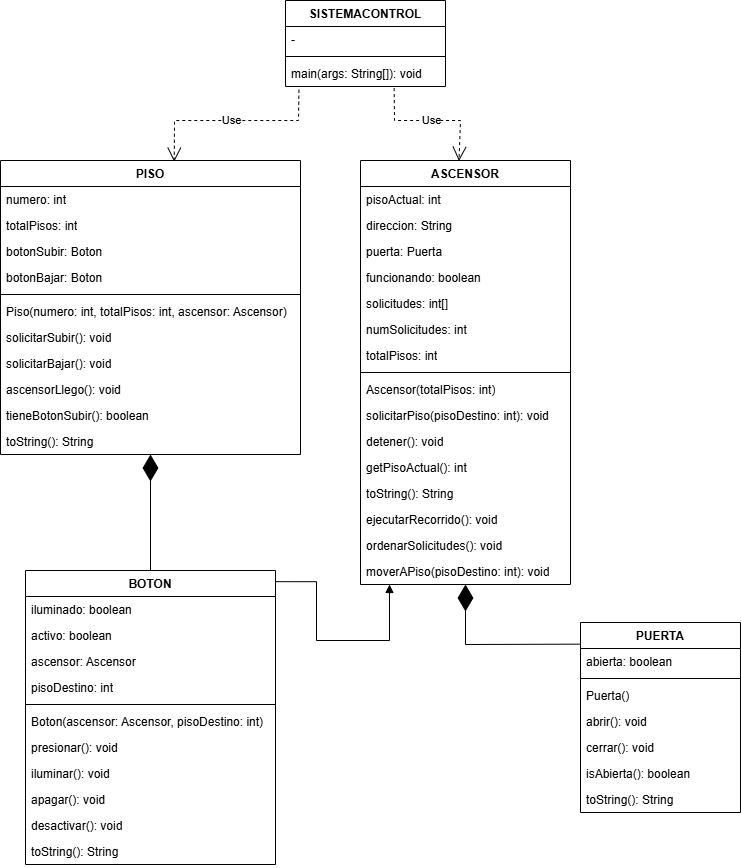

The diagram above was exported from draw.io. Its source (the exported page's mxGraphModel, read from the mxfile embedded in the PNG):
<mxGraphModel dx="1034" dy="570" grid="1" gridSize="10" guides="1" tooltips="1" connect="1" arrows="1" fold="1" page="1" pageScale="1" pageWidth="827" pageHeight="1169" math="0" shadow="0">
  <root>
    <mxCell id="0" />
    <mxCell id="1" parent="0" />
    <mxCell id="HH9YITI-RkoFXGlDnw62-5" value="ASCENSOR" style="swimlane;fontStyle=1;align=center;verticalAlign=top;childLayout=stackLayout;horizontal=1;startSize=26;horizontalStack=0;resizeParent=1;resizeParentMax=0;resizeLast=0;collapsible=1;marginBottom=0;whiteSpace=wrap;html=1;labelBackgroundColor=none;" parent="1" vertex="1">
      <mxGeometry x="380" y="200" width="210" height="424" as="geometry" />
    </mxCell>
    <mxCell id="HH9YITI-RkoFXGlDnw62-16" value="pisoActual: int" style="text;strokeColor=none;fillColor=none;align=left;verticalAlign=top;spacingLeft=4;spacingRight=4;overflow=hidden;rotatable=0;points=[[0,0.5],[1,0.5]];portConstraint=eastwest;whiteSpace=wrap;html=1;labelBackgroundColor=none;" parent="HH9YITI-RkoFXGlDnw62-5" vertex="1">
      <mxGeometry y="26" width="210" height="26" as="geometry" />
    </mxCell>
    <mxCell id="HH9YITI-RkoFXGlDnw62-17" value="direccion: String" style="text;strokeColor=none;fillColor=none;align=left;verticalAlign=top;spacingLeft=4;spacingRight=4;overflow=hidden;rotatable=0;points=[[0,0.5],[1,0.5]];portConstraint=eastwest;whiteSpace=wrap;html=1;labelBackgroundColor=none;" parent="HH9YITI-RkoFXGlDnw62-5" vertex="1">
      <mxGeometry y="52" width="210" height="26" as="geometry" />
    </mxCell>
    <mxCell id="HH9YITI-RkoFXGlDnw62-18" value="puerta: Puerta" style="text;strokeColor=none;fillColor=none;align=left;verticalAlign=top;spacingLeft=4;spacingRight=4;overflow=hidden;rotatable=0;points=[[0,0.5],[1,0.5]];portConstraint=eastwest;whiteSpace=wrap;html=1;labelBackgroundColor=none;" parent="HH9YITI-RkoFXGlDnw62-5" vertex="1">
      <mxGeometry y="78" width="210" height="26" as="geometry" />
    </mxCell>
    <mxCell id="HH9YITI-RkoFXGlDnw62-19" value="&lt;div&gt;funcionando: boolean&lt;/div&gt;" style="text;strokeColor=none;fillColor=none;align=left;verticalAlign=top;spacingLeft=4;spacingRight=4;overflow=hidden;rotatable=0;points=[[0,0.5],[1,0.5]];portConstraint=eastwest;whiteSpace=wrap;html=1;labelBackgroundColor=none;" parent="HH9YITI-RkoFXGlDnw62-5" vertex="1">
      <mxGeometry y="104" width="210" height="26" as="geometry" />
    </mxCell>
    <mxCell id="HH9YITI-RkoFXGlDnw62-6" value="solicitudes: int[]" style="text;strokeColor=none;fillColor=none;align=left;verticalAlign=top;spacingLeft=4;spacingRight=4;overflow=hidden;rotatable=0;points=[[0,0.5],[1,0.5]];portConstraint=eastwest;whiteSpace=wrap;html=1;labelBackgroundColor=none;" parent="HH9YITI-RkoFXGlDnw62-5" vertex="1">
      <mxGeometry y="130" width="210" height="26" as="geometry" />
    </mxCell>
    <mxCell id="HH9YITI-RkoFXGlDnw62-20" value="numSolicitudes: int" style="text;strokeColor=none;fillColor=none;align=left;verticalAlign=top;spacingLeft=4;spacingRight=4;overflow=hidden;rotatable=0;points=[[0,0.5],[1,0.5]];portConstraint=eastwest;whiteSpace=wrap;html=1;labelBackgroundColor=none;" parent="HH9YITI-RkoFXGlDnw62-5" vertex="1">
      <mxGeometry y="156" width="210" height="26" as="geometry" />
    </mxCell>
    <mxCell id="HH9YITI-RkoFXGlDnw62-21" value="totalPisos: int" style="text;strokeColor=none;fillColor=none;align=left;verticalAlign=top;spacingLeft=4;spacingRight=4;overflow=hidden;rotatable=0;points=[[0,0.5],[1,0.5]];portConstraint=eastwest;whiteSpace=wrap;html=1;labelBackgroundColor=none;" parent="HH9YITI-RkoFXGlDnw62-5" vertex="1">
      <mxGeometry y="182" width="210" height="26" as="geometry" />
    </mxCell>
    <mxCell id="HH9YITI-RkoFXGlDnw62-7" value="" style="line;strokeWidth=1;fillColor=none;align=left;verticalAlign=middle;spacingTop=-1;spacingLeft=3;spacingRight=3;rotatable=0;labelPosition=right;points=[];portConstraint=eastwest;labelBackgroundColor=none;" parent="HH9YITI-RkoFXGlDnw62-5" vertex="1">
      <mxGeometry y="208" width="210" height="8" as="geometry" />
    </mxCell>
    <mxCell id="HH9YITI-RkoFXGlDnw62-8" value="Ascensor(totalPisos: int)" style="text;strokeColor=none;fillColor=none;align=left;verticalAlign=top;spacingLeft=4;spacingRight=4;overflow=hidden;rotatable=0;points=[[0,0.5],[1,0.5]];portConstraint=eastwest;whiteSpace=wrap;html=1;labelBackgroundColor=none;" parent="HH9YITI-RkoFXGlDnw62-5" vertex="1">
      <mxGeometry y="216" width="210" height="26" as="geometry" />
    </mxCell>
    <mxCell id="HH9YITI-RkoFXGlDnw62-14" value="solicitarPiso(pisoDestino: int): void" style="text;strokeColor=none;fillColor=none;align=left;verticalAlign=top;spacingLeft=4;spacingRight=4;overflow=hidden;rotatable=0;points=[[0,0.5],[1,0.5]];portConstraint=eastwest;whiteSpace=wrap;html=1;labelBackgroundColor=none;" parent="HH9YITI-RkoFXGlDnw62-5" vertex="1">
      <mxGeometry y="242" width="210" height="26" as="geometry" />
    </mxCell>
    <mxCell id="HH9YITI-RkoFXGlDnw62-23" value="detener(): void" style="text;strokeColor=none;fillColor=none;align=left;verticalAlign=top;spacingLeft=4;spacingRight=4;overflow=hidden;rotatable=0;points=[[0,0.5],[1,0.5]];portConstraint=eastwest;whiteSpace=wrap;html=1;labelBackgroundColor=none;" parent="HH9YITI-RkoFXGlDnw62-5" vertex="1">
      <mxGeometry y="268" width="210" height="26" as="geometry" />
    </mxCell>
    <mxCell id="HH9YITI-RkoFXGlDnw62-27" value="getPisoActual(): int" style="text;strokeColor=none;fillColor=none;align=left;verticalAlign=top;spacingLeft=4;spacingRight=4;overflow=hidden;rotatable=0;points=[[0,0.5],[1,0.5]];portConstraint=eastwest;whiteSpace=wrap;html=1;shadow=0;labelBackgroundColor=none;" parent="HH9YITI-RkoFXGlDnw62-5" vertex="1">
      <mxGeometry y="294" width="210" height="26" as="geometry" />
    </mxCell>
    <mxCell id="HH9YITI-RkoFXGlDnw62-26" value="toString(): String" style="text;strokeColor=none;fillColor=none;align=left;verticalAlign=top;spacingLeft=4;spacingRight=4;overflow=hidden;rotatable=0;points=[[0,0.5],[1,0.5]];portConstraint=eastwest;whiteSpace=wrap;html=1;labelBackgroundColor=none;" parent="HH9YITI-RkoFXGlDnw62-5" vertex="1">
      <mxGeometry y="320" width="210" height="26" as="geometry" />
    </mxCell>
    <mxCell id="HH9YITI-RkoFXGlDnw62-24" value="ejecutarRecorrido(): void" style="text;strokeColor=none;fillColor=none;align=left;verticalAlign=top;spacingLeft=4;spacingRight=4;overflow=hidden;rotatable=0;points=[[0,0.5],[1,0.5]];portConstraint=eastwest;whiteSpace=wrap;html=1;labelBackgroundColor=none;" parent="HH9YITI-RkoFXGlDnw62-5" vertex="1">
      <mxGeometry y="346" width="210" height="26" as="geometry" />
    </mxCell>
    <mxCell id="HH9YITI-RkoFXGlDnw62-13" value="ordenarSolicitudes(): void" style="text;strokeColor=none;fillColor=none;align=left;verticalAlign=top;spacingLeft=4;spacingRight=4;overflow=hidden;rotatable=0;points=[[0,0.5],[1,0.5]];portConstraint=eastwest;whiteSpace=wrap;html=1;labelBackgroundColor=none;" parent="HH9YITI-RkoFXGlDnw62-5" vertex="1">
      <mxGeometry y="372" width="210" height="26" as="geometry" />
    </mxCell>
    <mxCell id="HH9YITI-RkoFXGlDnw62-15" value="moverAPiso(pisoDestino: int): void" style="text;strokeColor=none;fillColor=none;align=left;verticalAlign=top;spacingLeft=4;spacingRight=4;overflow=hidden;rotatable=0;points=[[0,0.5],[1,0.5]];portConstraint=eastwest;whiteSpace=wrap;html=1;labelBackgroundColor=none;" parent="HH9YITI-RkoFXGlDnw62-5" vertex="1">
      <mxGeometry y="398" width="210" height="26" as="geometry" />
    </mxCell>
    <mxCell id="HH9YITI-RkoFXGlDnw62-28" value="PISO" style="swimlane;fontStyle=1;align=center;verticalAlign=top;childLayout=stackLayout;horizontal=1;startSize=26;horizontalStack=0;resizeParent=1;resizeParentMax=0;resizeLast=0;collapsible=1;marginBottom=0;whiteSpace=wrap;html=1;labelBackgroundColor=none;" parent="1" vertex="1">
      <mxGeometry x="20" y="200" width="300" height="294" as="geometry" />
    </mxCell>
    <mxCell id="HH9YITI-RkoFXGlDnw62-29" value="numero: int" style="text;strokeColor=none;fillColor=none;align=left;verticalAlign=top;spacingLeft=4;spacingRight=4;overflow=hidden;rotatable=0;points=[[0,0.5],[1,0.5]];portConstraint=eastwest;whiteSpace=wrap;html=1;labelBackgroundColor=none;" parent="HH9YITI-RkoFXGlDnw62-28" vertex="1">
      <mxGeometry y="26" width="300" height="26" as="geometry" />
    </mxCell>
    <mxCell id="HH9YITI-RkoFXGlDnw62-30" value="totalPisos: int" style="text;strokeColor=none;fillColor=none;align=left;verticalAlign=top;spacingLeft=4;spacingRight=4;overflow=hidden;rotatable=0;points=[[0,0.5],[1,0.5]];portConstraint=eastwest;whiteSpace=wrap;html=1;labelBackgroundColor=none;" parent="HH9YITI-RkoFXGlDnw62-28" vertex="1">
      <mxGeometry y="52" width="300" height="26" as="geometry" />
    </mxCell>
    <mxCell id="HH9YITI-RkoFXGlDnw62-31" value="botonSubir: Boton" style="text;strokeColor=none;fillColor=none;align=left;verticalAlign=top;spacingLeft=4;spacingRight=4;overflow=hidden;rotatable=0;points=[[0,0.5],[1,0.5]];portConstraint=eastwest;whiteSpace=wrap;html=1;labelBackgroundColor=none;" parent="HH9YITI-RkoFXGlDnw62-28" vertex="1">
      <mxGeometry y="78" width="300" height="26" as="geometry" />
    </mxCell>
    <mxCell id="HH9YITI-RkoFXGlDnw62-32" value="botonBajar: Boton" style="text;strokeColor=none;fillColor=none;align=left;verticalAlign=top;spacingLeft=4;spacingRight=4;overflow=hidden;rotatable=0;points=[[0,0.5],[1,0.5]];portConstraint=eastwest;whiteSpace=wrap;html=1;labelBackgroundColor=none;" parent="HH9YITI-RkoFXGlDnw62-28" vertex="1">
      <mxGeometry y="104" width="300" height="26" as="geometry" />
    </mxCell>
    <mxCell id="HH9YITI-RkoFXGlDnw62-37" value="" style="line;strokeWidth=1;fillColor=none;align=left;verticalAlign=middle;spacingTop=-1;spacingLeft=3;spacingRight=3;rotatable=0;labelPosition=right;points=[];portConstraint=eastwest;labelBackgroundColor=none;" parent="HH9YITI-RkoFXGlDnw62-28" vertex="1">
      <mxGeometry y="130" width="300" height="8" as="geometry" />
    </mxCell>
    <mxCell id="HH9YITI-RkoFXGlDnw62-38" value="Piso(numero: int, totalPisos: int, ascensor: Ascensor)" style="text;strokeColor=none;fillColor=none;align=left;verticalAlign=top;spacingLeft=4;spacingRight=4;overflow=hidden;rotatable=0;points=[[0,0.5],[1,0.5]];portConstraint=eastwest;whiteSpace=wrap;html=1;labelBackgroundColor=none;" parent="HH9YITI-RkoFXGlDnw62-28" vertex="1">
      <mxGeometry y="138" width="300" height="26" as="geometry" />
    </mxCell>
    <mxCell id="HH9YITI-RkoFXGlDnw62-39" value="solicitarSubir(): void" style="text;strokeColor=none;fillColor=none;align=left;verticalAlign=top;spacingLeft=4;spacingRight=4;overflow=hidden;rotatable=0;points=[[0,0.5],[1,0.5]];portConstraint=eastwest;whiteSpace=wrap;html=1;labelBackgroundColor=none;" parent="HH9YITI-RkoFXGlDnw62-28" vertex="1">
      <mxGeometry y="164" width="300" height="26" as="geometry" />
    </mxCell>
    <mxCell id="HH9YITI-RkoFXGlDnw62-40" value="solicitarBajar(): void" style="text;strokeColor=none;fillColor=none;align=left;verticalAlign=top;spacingLeft=4;spacingRight=4;overflow=hidden;rotatable=0;points=[[0,0.5],[1,0.5]];portConstraint=eastwest;whiteSpace=wrap;html=1;labelBackgroundColor=none;" parent="HH9YITI-RkoFXGlDnw62-28" vertex="1">
      <mxGeometry y="190" width="300" height="26" as="geometry" />
    </mxCell>
    <mxCell id="HH9YITI-RkoFXGlDnw62-41" value="ascensorLlego(): void" style="text;strokeColor=none;fillColor=none;align=left;verticalAlign=top;spacingLeft=4;spacingRight=4;overflow=hidden;rotatable=0;points=[[0,0.5],[1,0.5]];portConstraint=eastwest;whiteSpace=wrap;html=1;labelBackgroundColor=none;" parent="HH9YITI-RkoFXGlDnw62-28" vertex="1">
      <mxGeometry y="216" width="300" height="26" as="geometry" />
    </mxCell>
    <mxCell id="HH9YITI-RkoFXGlDnw62-42" value="tieneBotonSubir(): boolean" style="text;strokeColor=none;fillColor=none;align=left;verticalAlign=top;spacingLeft=4;spacingRight=4;overflow=hidden;rotatable=0;points=[[0,0.5],[1,0.5]];portConstraint=eastwest;whiteSpace=wrap;html=1;shadow=0;labelBackgroundColor=none;" parent="HH9YITI-RkoFXGlDnw62-28" vertex="1">
      <mxGeometry y="242" width="300" height="26" as="geometry" />
    </mxCell>
    <mxCell id="HH9YITI-RkoFXGlDnw62-43" value="toString(): String" style="text;strokeColor=none;fillColor=none;align=left;verticalAlign=top;spacingLeft=4;spacingRight=4;overflow=hidden;rotatable=0;points=[[0,0.5],[1,0.5]];portConstraint=eastwest;whiteSpace=wrap;html=1;labelBackgroundColor=none;" parent="HH9YITI-RkoFXGlDnw62-28" vertex="1">
      <mxGeometry y="268" width="300" height="26" as="geometry" />
    </mxCell>
    <mxCell id="HH9YITI-RkoFXGlDnw62-47" value="PUERTA" style="swimlane;fontStyle=1;align=center;verticalAlign=top;childLayout=stackLayout;horizontal=1;startSize=26;horizontalStack=0;resizeParent=1;resizeParentMax=0;resizeLast=0;collapsible=1;marginBottom=0;whiteSpace=wrap;html=1;labelBackgroundColor=none;" parent="1" vertex="1">
      <mxGeometry x="600" y="662" width="160" height="190" as="geometry" />
    </mxCell>
    <mxCell id="HH9YITI-RkoFXGlDnw62-48" value="abierta: boolean" style="text;strokeColor=none;fillColor=none;align=left;verticalAlign=top;spacingLeft=4;spacingRight=4;overflow=hidden;rotatable=0;points=[[0,0.5],[1,0.5]];portConstraint=eastwest;whiteSpace=wrap;html=1;labelBackgroundColor=none;" parent="HH9YITI-RkoFXGlDnw62-47" vertex="1">
      <mxGeometry y="26" width="160" height="26" as="geometry" />
    </mxCell>
    <mxCell id="HH9YITI-RkoFXGlDnw62-56" value="" style="line;strokeWidth=1;fillColor=none;align=left;verticalAlign=middle;spacingTop=-1;spacingLeft=3;spacingRight=3;rotatable=0;labelPosition=right;points=[];portConstraint=eastwest;labelBackgroundColor=none;" parent="HH9YITI-RkoFXGlDnw62-47" vertex="1">
      <mxGeometry y="52" width="160" height="8" as="geometry" />
    </mxCell>
    <mxCell id="HH9YITI-RkoFXGlDnw62-57" value="Puerta()" style="text;strokeColor=none;fillColor=none;align=left;verticalAlign=top;spacingLeft=4;spacingRight=4;overflow=hidden;rotatable=0;points=[[0,0.5],[1,0.5]];portConstraint=eastwest;whiteSpace=wrap;html=1;labelBackgroundColor=none;" parent="HH9YITI-RkoFXGlDnw62-47" vertex="1">
      <mxGeometry y="60" width="160" height="26" as="geometry" />
    </mxCell>
    <mxCell id="HH9YITI-RkoFXGlDnw62-58" value="abrir(): void" style="text;strokeColor=none;fillColor=none;align=left;verticalAlign=top;spacingLeft=4;spacingRight=4;overflow=hidden;rotatable=0;points=[[0,0.5],[1,0.5]];portConstraint=eastwest;whiteSpace=wrap;html=1;labelBackgroundColor=none;" parent="HH9YITI-RkoFXGlDnw62-47" vertex="1">
      <mxGeometry y="86" width="160" height="26" as="geometry" />
    </mxCell>
    <mxCell id="HH9YITI-RkoFXGlDnw62-59" value="cerrar(): void" style="text;strokeColor=none;fillColor=none;align=left;verticalAlign=top;spacingLeft=4;spacingRight=4;overflow=hidden;rotatable=0;points=[[0,0.5],[1,0.5]];portConstraint=eastwest;whiteSpace=wrap;html=1;labelBackgroundColor=none;" parent="HH9YITI-RkoFXGlDnw62-47" vertex="1">
      <mxGeometry y="112" width="160" height="26" as="geometry" />
    </mxCell>
    <mxCell id="HH9YITI-RkoFXGlDnw62-60" value="isAbierta(): boolean" style="text;strokeColor=none;fillColor=none;align=left;verticalAlign=top;spacingLeft=4;spacingRight=4;overflow=hidden;rotatable=0;points=[[0,0.5],[1,0.5]];portConstraint=eastwest;whiteSpace=wrap;html=1;labelBackgroundColor=none;" parent="HH9YITI-RkoFXGlDnw62-47" vertex="1">
      <mxGeometry y="138" width="160" height="26" as="geometry" />
    </mxCell>
    <mxCell id="HH9YITI-RkoFXGlDnw62-61" value="toString(): String" style="text;strokeColor=none;fillColor=none;align=left;verticalAlign=top;spacingLeft=4;spacingRight=4;overflow=hidden;rotatable=0;points=[[0,0.5],[1,0.5]];portConstraint=eastwest;whiteSpace=wrap;html=1;shadow=0;labelBackgroundColor=none;" parent="HH9YITI-RkoFXGlDnw62-47" vertex="1">
      <mxGeometry y="164" width="160" height="26" as="geometry" />
    </mxCell>
    <mxCell id="HH9YITI-RkoFXGlDnw62-66" value="BOTON" style="swimlane;fontStyle=1;align=center;verticalAlign=top;childLayout=stackLayout;horizontal=1;startSize=26;horizontalStack=0;resizeParent=1;resizeParentMax=0;resizeLast=0;collapsible=1;marginBottom=0;whiteSpace=wrap;html=1;labelBackgroundColor=none;" parent="1" vertex="1">
      <mxGeometry x="45" y="610" width="250" height="294" as="geometry" />
    </mxCell>
    <mxCell id="HH9YITI-RkoFXGlDnw62-67" value="iluminado: boolean" style="text;strokeColor=none;fillColor=none;align=left;verticalAlign=top;spacingLeft=4;spacingRight=4;overflow=hidden;rotatable=0;points=[[0,0.5],[1,0.5]];portConstraint=eastwest;whiteSpace=wrap;html=1;labelBackgroundColor=none;" parent="HH9YITI-RkoFXGlDnw62-66" vertex="1">
      <mxGeometry y="26" width="250" height="26" as="geometry" />
    </mxCell>
    <mxCell id="HH9YITI-RkoFXGlDnw62-68" value="activo: boolean" style="text;strokeColor=none;fillColor=none;align=left;verticalAlign=top;spacingLeft=4;spacingRight=4;overflow=hidden;rotatable=0;points=[[0,0.5],[1,0.5]];portConstraint=eastwest;whiteSpace=wrap;html=1;labelBackgroundColor=none;" parent="HH9YITI-RkoFXGlDnw62-66" vertex="1">
      <mxGeometry y="52" width="250" height="26" as="geometry" />
    </mxCell>
    <mxCell id="HH9YITI-RkoFXGlDnw62-69" value="ascensor: Ascensor" style="text;strokeColor=none;fillColor=none;align=left;verticalAlign=top;spacingLeft=4;spacingRight=4;overflow=hidden;rotatable=0;points=[[0,0.5],[1,0.5]];portConstraint=eastwest;whiteSpace=wrap;html=1;labelBackgroundColor=none;" parent="HH9YITI-RkoFXGlDnw62-66" vertex="1">
      <mxGeometry y="78" width="250" height="26" as="geometry" />
    </mxCell>
    <mxCell id="HH9YITI-RkoFXGlDnw62-70" value="pisoDestino: int" style="text;strokeColor=none;fillColor=none;align=left;verticalAlign=top;spacingLeft=4;spacingRight=4;overflow=hidden;rotatable=0;points=[[0,0.5],[1,0.5]];portConstraint=eastwest;whiteSpace=wrap;html=1;labelBackgroundColor=none;" parent="HH9YITI-RkoFXGlDnw62-66" vertex="1">
      <mxGeometry y="104" width="250" height="26" as="geometry" />
    </mxCell>
    <mxCell id="HH9YITI-RkoFXGlDnw62-75" value="" style="line;strokeWidth=1;fillColor=none;align=left;verticalAlign=middle;spacingTop=-1;spacingLeft=3;spacingRight=3;rotatable=0;labelPosition=right;points=[];portConstraint=eastwest;labelBackgroundColor=none;" parent="HH9YITI-RkoFXGlDnw62-66" vertex="1">
      <mxGeometry y="130" width="250" height="8" as="geometry" />
    </mxCell>
    <mxCell id="HH9YITI-RkoFXGlDnw62-76" value="Boton(ascensor: Ascensor, pisoDestino: int)" style="text;strokeColor=none;fillColor=none;align=left;verticalAlign=top;spacingLeft=4;spacingRight=4;overflow=hidden;rotatable=0;points=[[0,0.5],[1,0.5]];portConstraint=eastwest;whiteSpace=wrap;html=1;labelBackgroundColor=none;" parent="HH9YITI-RkoFXGlDnw62-66" vertex="1">
      <mxGeometry y="138" width="250" height="26" as="geometry" />
    </mxCell>
    <mxCell id="HH9YITI-RkoFXGlDnw62-77" value="presionar(): void" style="text;strokeColor=none;fillColor=none;align=left;verticalAlign=top;spacingLeft=4;spacingRight=4;overflow=hidden;rotatable=0;points=[[0,0.5],[1,0.5]];portConstraint=eastwest;whiteSpace=wrap;html=1;labelBackgroundColor=none;" parent="HH9YITI-RkoFXGlDnw62-66" vertex="1">
      <mxGeometry y="164" width="250" height="26" as="geometry" />
    </mxCell>
    <mxCell id="HH9YITI-RkoFXGlDnw62-78" value="iluminar(): void" style="text;strokeColor=none;fillColor=none;align=left;verticalAlign=top;spacingLeft=4;spacingRight=4;overflow=hidden;rotatable=0;points=[[0,0.5],[1,0.5]];portConstraint=eastwest;whiteSpace=wrap;html=1;labelBackgroundColor=none;" parent="HH9YITI-RkoFXGlDnw62-66" vertex="1">
      <mxGeometry y="190" width="250" height="26" as="geometry" />
    </mxCell>
    <mxCell id="HH9YITI-RkoFXGlDnw62-79" value="apagar(): void" style="text;strokeColor=none;fillColor=none;align=left;verticalAlign=top;spacingLeft=4;spacingRight=4;overflow=hidden;rotatable=0;points=[[0,0.5],[1,0.5]];portConstraint=eastwest;whiteSpace=wrap;html=1;labelBackgroundColor=none;" parent="HH9YITI-RkoFXGlDnw62-66" vertex="1">
      <mxGeometry y="216" width="250" height="26" as="geometry" />
    </mxCell>
    <mxCell id="HH9YITI-RkoFXGlDnw62-80" value="desactivar(): void" style="text;strokeColor=none;fillColor=none;align=left;verticalAlign=top;spacingLeft=4;spacingRight=4;overflow=hidden;rotatable=0;points=[[0,0.5],[1,0.5]];portConstraint=eastwest;whiteSpace=wrap;html=1;shadow=0;labelBackgroundColor=none;" parent="HH9YITI-RkoFXGlDnw62-66" vertex="1">
      <mxGeometry y="242" width="250" height="26" as="geometry" />
    </mxCell>
    <mxCell id="HH9YITI-RkoFXGlDnw62-81" value="toString(): String" style="text;strokeColor=none;fillColor=none;align=left;verticalAlign=top;spacingLeft=4;spacingRight=4;overflow=hidden;rotatable=0;points=[[0,0.5],[1,0.5]];portConstraint=eastwest;whiteSpace=wrap;html=1;labelBackgroundColor=none;" parent="HH9YITI-RkoFXGlDnw62-66" vertex="1">
      <mxGeometry y="268" width="250" height="26" as="geometry" />
    </mxCell>
    <mxCell id="vMF9B8pnIQOByRoj5Kbj-1" value="SISTEMACONTROL" style="swimlane;fontStyle=1;align=center;verticalAlign=top;childLayout=stackLayout;horizontal=1;startSize=26;horizontalStack=0;resizeParent=1;resizeParentMax=0;resizeLast=0;collapsible=1;marginBottom=0;whiteSpace=wrap;html=1;labelBackgroundColor=none;" parent="1" vertex="1">
      <mxGeometry x="305" y="40" width="160" height="86" as="geometry" />
    </mxCell>
    <mxCell id="vMF9B8pnIQOByRoj5Kbj-2" value="-" style="text;strokeColor=none;fillColor=none;align=left;verticalAlign=top;spacingLeft=4;spacingRight=4;overflow=hidden;rotatable=0;points=[[0,0.5],[1,0.5]];portConstraint=eastwest;whiteSpace=wrap;html=1;labelBackgroundColor=none;" parent="vMF9B8pnIQOByRoj5Kbj-1" vertex="1">
      <mxGeometry y="26" width="160" height="26" as="geometry" />
    </mxCell>
    <mxCell id="vMF9B8pnIQOByRoj5Kbj-3" value="" style="line;strokeWidth=1;fillColor=none;align=left;verticalAlign=middle;spacingTop=-1;spacingLeft=3;spacingRight=3;rotatable=0;labelPosition=right;points=[];portConstraint=eastwest;labelBackgroundColor=none;" parent="vMF9B8pnIQOByRoj5Kbj-1" vertex="1">
      <mxGeometry y="52" width="160" height="8" as="geometry" />
    </mxCell>
    <mxCell id="vMF9B8pnIQOByRoj5Kbj-4" value="main(args: String[]): void" style="text;strokeColor=none;fillColor=none;align=left;verticalAlign=top;spacingLeft=4;spacingRight=4;overflow=hidden;rotatable=0;points=[[0,0.5],[1,0.5]];portConstraint=eastwest;whiteSpace=wrap;html=1;labelBackgroundColor=none;" parent="vMF9B8pnIQOByRoj5Kbj-1" vertex="1">
      <mxGeometry y="60" width="160" height="26" as="geometry" />
    </mxCell>
    <mxCell id="vMF9B8pnIQOByRoj5Kbj-19" value="Use" style="endArrow=open;endSize=12;dashed=1;html=1;rounded=0;entryX=0.579;entryY=0.004;entryDx=0;entryDy=0;entryPerimeter=0;exitX=0.084;exitY=1.123;exitDx=0;exitDy=0;exitPerimeter=0;" parent="1" source="vMF9B8pnIQOByRoj5Kbj-4" target="HH9YITI-RkoFXGlDnw62-28" edge="1">
      <mxGeometry width="160" relative="1" as="geometry">
        <mxPoint x="145" y="150" as="sourcePoint" />
        <mxPoint x="305" y="150" as="targetPoint" />
        <Array as="points">
          <mxPoint x="318" y="160" />
          <mxPoint x="194" y="160" />
        </Array>
      </mxGeometry>
    </mxCell>
    <mxCell id="vMF9B8pnIQOByRoj5Kbj-20" value="Use" style="endArrow=open;endSize=12;dashed=1;html=1;rounded=0;exitX=0.679;exitY=1.062;exitDx=0;exitDy=0;exitPerimeter=0;entryX=0.469;entryY=0.001;entryDx=0;entryDy=0;entryPerimeter=0;" parent="1" source="vMF9B8pnIQOByRoj5Kbj-4" target="HH9YITI-RkoFXGlDnw62-5" edge="1">
      <mxGeometry width="160" relative="1" as="geometry">
        <mxPoint x="380" y="150" as="sourcePoint" />
        <mxPoint x="520" y="160" as="targetPoint" />
        <Array as="points">
          <mxPoint x="414" y="160" />
          <mxPoint x="480" y="160" />
        </Array>
      </mxGeometry>
    </mxCell>
    <mxCell id="vMF9B8pnIQOByRoj5Kbj-21" value="" style="endArrow=diamondThin;endFill=1;endSize=24;html=1;rounded=0;exitX=0.5;exitY=0;exitDx=0;exitDy=0;" parent="1" source="HH9YITI-RkoFXGlDnw62-66" target="HH9YITI-RkoFXGlDnw62-28" edge="1">
      <mxGeometry width="160" relative="1" as="geometry">
        <mxPoint x="160" y="570" as="sourcePoint" />
        <mxPoint x="320" y="570" as="targetPoint" />
      </mxGeometry>
    </mxCell>
    <mxCell id="vMF9B8pnIQOByRoj5Kbj-22" value="" style="endArrow=diamondThin;endFill=1;endSize=24;html=1;rounded=0;exitX=-0.006;exitY=0.114;exitDx=0;exitDy=0;exitPerimeter=0;" parent="1" source="HH9YITI-RkoFXGlDnw62-47" target="HH9YITI-RkoFXGlDnw62-5" edge="1">
      <mxGeometry width="160" relative="1" as="geometry">
        <mxPoint x="480" y="740" as="sourcePoint" />
        <mxPoint x="484.5" y="624" as="targetPoint" />
        <Array as="points">
          <mxPoint x="485" y="684" />
        </Array>
      </mxGeometry>
    </mxCell>
    <mxCell id="vMF9B8pnIQOByRoj5Kbj-26" value="" style="endArrow=block;endFill=1;html=1;edgeStyle=orthogonalEdgeStyle;align=left;verticalAlign=top;rounded=0;exitX=1;exitY=0.038;exitDx=0;exitDy=0;exitPerimeter=0;" parent="1" source="HH9YITI-RkoFXGlDnw62-66" target="HH9YITI-RkoFXGlDnw62-5" edge="1">
      <mxGeometry x="-1" relative="1" as="geometry">
        <mxPoint x="370" y="610" as="sourcePoint" />
        <mxPoint x="377" y="630" as="targetPoint" />
        <Array as="points">
          <mxPoint x="336" y="621" />
          <mxPoint x="336" y="680" />
          <mxPoint x="409" y="680" />
        </Array>
        <mxPoint as="offset" />
      </mxGeometry>
    </mxCell>
  </root>
</mxGraphModel>